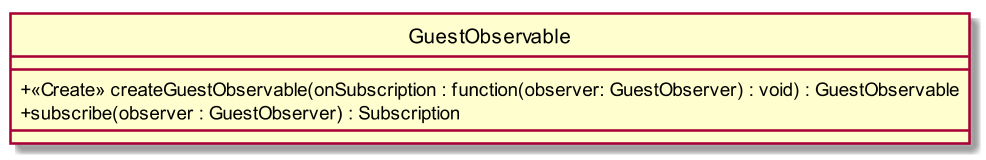

The diagram above was rendered by PlantUML. Its source (embedded in the PNG):
@startuml
scale 1000*1000
skinparam classAttributeIconSize 0
class GuestObservable{
__
+ <<Create>> createGuestObservable(onSubscription : function(observer: GuestObserver) : void) : GuestObservable
+ subscribe(observer : GuestObserver) : Subscription
__

}
hide circle
@enduml